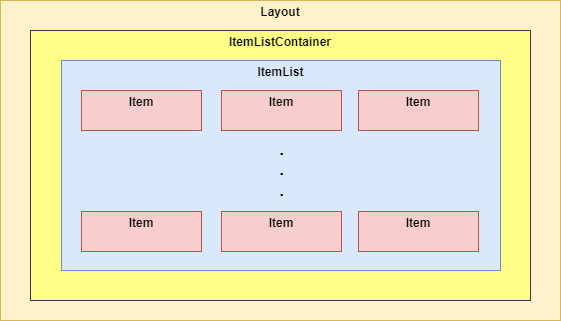

The diagram above was exported from draw.io. Its source (the exported page's mxGraphModel, read from the mxfile embedded in the PNG):
<mxGraphModel dx="1038" dy="489" grid="1" gridSize="10" guides="1" tooltips="1" connect="1" arrows="1" fold="1" page="1" pageScale="1" pageWidth="827" pageHeight="1169" math="0" shadow="0">
  <root>
    <mxCell id="0" />
    <mxCell id="1" parent="0" />
    <mxCell id="9TVXa0SO_ODCDTH2Szc8-8" value="&lt;b&gt;Layout&lt;/b&gt;" style="fontStyle=0;verticalAlign=top;align=center;spacingTop=-2;fillColor=#fff2cc;rounded=0;whiteSpace=wrap;html=1;strokeColor=#d6b656;strokeWidth=1;dashed=0;container=1;collapsible=0;expand=0;recursiveResize=0;" parent="1" vertex="1">
      <mxGeometry x="119" y="120" width="560" height="320" as="geometry" />
    </mxCell>
    <mxCell id="9TVXa0SO_ODCDTH2Szc8-10" value="&lt;b&gt;ItemListContainer&lt;/b&gt;" style="fontStyle=0;verticalAlign=top;align=center;spacingTop=-2;fillColor=#ffff88;rounded=0;whiteSpace=wrap;html=1;strokeColor=#36393d;strokeWidth=1;dashed=0;container=1;collapsible=0;expand=0;recursiveResize=0;" parent="9TVXa0SO_ODCDTH2Szc8-8" vertex="1">
      <mxGeometry x="30" y="30" width="500" height="270" as="geometry" />
    </mxCell>
    <mxCell id="fO529bAY71M8V9mg4ikk-1" value="&lt;b&gt;ItemList&lt;/b&gt;" style="fontStyle=0;verticalAlign=top;align=center;spacingTop=-2;fillColor=#dae8fc;rounded=0;whiteSpace=wrap;html=1;strokeColor=#6c8ebf;strokeWidth=1;dashed=0;container=1;collapsible=0;expand=0;recursiveResize=0;" parent="9TVXa0SO_ODCDTH2Szc8-10" vertex="1">
      <mxGeometry x="31" y="30" width="439" height="210" as="geometry" />
    </mxCell>
    <mxCell id="fO529bAY71M8V9mg4ikk-2" value="&lt;b&gt;Item&lt;/b&gt;" style="fontStyle=0;verticalAlign=top;align=center;spacingTop=-2;rounded=0;whiteSpace=wrap;html=1;strokeWidth=1;dashed=0;container=1;collapsible=0;expand=0;recursiveResize=0;fillColor=#f8cecc;strokeColor=#b85450;" parent="fO529bAY71M8V9mg4ikk-1" vertex="1">
      <mxGeometry x="20" y="30" width="120" height="40" as="geometry" />
    </mxCell>
    <mxCell id="fO529bAY71M8V9mg4ikk-4" value="&lt;b&gt;Item&lt;/b&gt;" style="fontStyle=0;verticalAlign=top;align=center;spacingTop=-2;rounded=0;whiteSpace=wrap;html=1;strokeWidth=1;dashed=0;container=1;collapsible=0;expand=0;recursiveResize=0;fillColor=#f8cecc;strokeColor=#b85450;" parent="fO529bAY71M8V9mg4ikk-1" vertex="1">
      <mxGeometry x="160" y="30" width="120" height="40" as="geometry" />
    </mxCell>
    <mxCell id="fO529bAY71M8V9mg4ikk-5" value="&lt;b&gt;Item&lt;/b&gt;" style="fontStyle=0;verticalAlign=top;align=center;spacingTop=-2;rounded=0;whiteSpace=wrap;html=1;strokeWidth=1;dashed=0;container=1;collapsible=0;expand=0;recursiveResize=0;fillColor=#f8cecc;strokeColor=#b85450;" parent="fO529bAY71M8V9mg4ikk-1" vertex="1">
      <mxGeometry x="297" y="30" width="120" height="40" as="geometry" />
    </mxCell>
    <mxCell id="fO529bAY71M8V9mg4ikk-6" value="&lt;b style=&quot;font-size: 17px;&quot;&gt;.&lt;br&gt;.&lt;br&gt;.&lt;/b&gt;" style="text;html=1;resizable=0;autosize=1;align=center;verticalAlign=middle;points=[];fillColor=none;strokeColor=none;rounded=0;" parent="fO529bAY71M8V9mg4ikk-1" vertex="1">
      <mxGeometry x="204.5" y="75" width="30" height="70" as="geometry" />
    </mxCell>
    <mxCell id="fO529bAY71M8V9mg4ikk-7" value="&lt;b&gt;Item&lt;/b&gt;" style="fontStyle=0;verticalAlign=top;align=center;spacingTop=-2;rounded=0;whiteSpace=wrap;html=1;strokeWidth=1;dashed=0;container=1;collapsible=0;expand=0;recursiveResize=0;fillColor=#f8cecc;strokeColor=#b85450;" parent="fO529bAY71M8V9mg4ikk-1" vertex="1">
      <mxGeometry x="20" y="151" width="120" height="40" as="geometry" />
    </mxCell>
    <mxCell id="fO529bAY71M8V9mg4ikk-8" value="&lt;b&gt;Item&lt;/b&gt;" style="fontStyle=0;verticalAlign=top;align=center;spacingTop=-2;rounded=0;whiteSpace=wrap;html=1;strokeWidth=1;dashed=0;container=1;collapsible=0;expand=0;recursiveResize=0;fillColor=#f8cecc;strokeColor=#b85450;" parent="fO529bAY71M8V9mg4ikk-1" vertex="1">
      <mxGeometry x="160" y="151" width="120" height="40" as="geometry" />
    </mxCell>
    <mxCell id="fO529bAY71M8V9mg4ikk-9" value="&lt;b&gt;Item&lt;/b&gt;" style="fontStyle=0;verticalAlign=top;align=center;spacingTop=-2;rounded=0;whiteSpace=wrap;html=1;strokeWidth=1;dashed=0;container=1;collapsible=0;expand=0;recursiveResize=0;fillColor=#f8cecc;strokeColor=#b85450;" parent="fO529bAY71M8V9mg4ikk-1" vertex="1">
      <mxGeometry x="297" y="151" width="120" height="40" as="geometry" />
    </mxCell>
  </root>
</mxGraphModel>